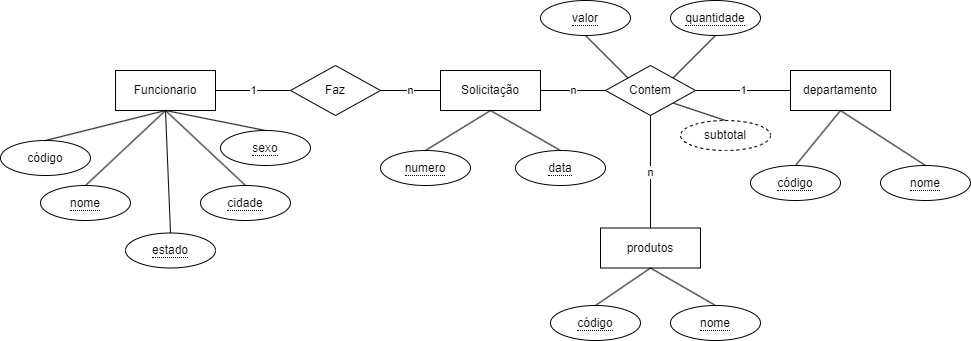

The diagram above was exported from draw.io. Its source (the exported page's mxGraphModel, read from the mxfile embedded in the PNG):
<mxGraphModel dx="1422" dy="794" grid="1" gridSize="10" guides="1" tooltips="1" connect="1" arrows="1" fold="1" page="1" pageScale="1" pageWidth="1200" pageHeight="1920" math="0" shadow="0">
  <root>
    <mxCell id="0" />
    <mxCell id="1" parent="0" />
    <mxCell id="ZIT0MSuP6k0yN9CRwgT7-1" value="Funcionario" style="whiteSpace=wrap;html=1;align=center;" vertex="1" parent="1">
      <mxGeometry x="275" y="280" width="100" height="40" as="geometry" />
    </mxCell>
    <mxCell id="ZIT0MSuP6k0yN9CRwgT7-2" value="Solicitação" style="whiteSpace=wrap;html=1;align=center;" vertex="1" parent="1">
      <mxGeometry x="600" y="280" width="100" height="40" as="geometry" />
    </mxCell>
    <mxCell id="ZIT0MSuP6k0yN9CRwgT7-3" value="Faz" style="shape=rhombus;perimeter=rhombusPerimeter;whiteSpace=wrap;html=1;align=center;" vertex="1" parent="1">
      <mxGeometry x="450" y="275" width="90" height="50" as="geometry" />
    </mxCell>
    <mxCell id="ZIT0MSuP6k0yN9CRwgT7-4" value="Contem" style="shape=rhombus;perimeter=rhombusPerimeter;whiteSpace=wrap;html=1;align=center;" vertex="1" parent="1">
      <mxGeometry x="765" y="275" width="90" height="50" as="geometry" />
    </mxCell>
    <mxCell id="ZIT0MSuP6k0yN9CRwgT7-14" value="&lt;span style=&quot;border-bottom: 1px dotted&quot;&gt;quantidade&lt;/span&gt;" style="ellipse;whiteSpace=wrap;html=1;align=center;" vertex="1" parent="1">
      <mxGeometry x="830" y="210" width="90" height="35" as="geometry" />
    </mxCell>
    <mxCell id="ZIT0MSuP6k0yN9CRwgT7-15" value="&lt;span style=&quot;border-bottom: 1px dotted&quot;&gt;data&lt;/span&gt;" style="ellipse;whiteSpace=wrap;html=1;align=center;" vertex="1" parent="1">
      <mxGeometry x="675" y="360" width="90" height="35" as="geometry" />
    </mxCell>
    <mxCell id="ZIT0MSuP6k0yN9CRwgT7-16" value="&lt;span style=&quot;border-bottom: 1px dotted&quot;&gt;numero&lt;/span&gt;" style="ellipse;whiteSpace=wrap;html=1;align=center;" vertex="1" parent="1">
      <mxGeometry x="540" y="360" width="90" height="35" as="geometry" />
    </mxCell>
    <mxCell id="ZIT0MSuP6k0yN9CRwgT7-17" value="&lt;span style=&quot;border-bottom: 1px dotted&quot;&gt;estado&lt;/span&gt;" style="ellipse;whiteSpace=wrap;html=1;align=center;" vertex="1" parent="1">
      <mxGeometry x="285" y="442.5" width="90" height="35" as="geometry" />
    </mxCell>
    <mxCell id="ZIT0MSuP6k0yN9CRwgT7-18" value="&lt;span style=&quot;border-bottom: 1px dotted&quot;&gt;cidade&lt;/span&gt;" style="ellipse;whiteSpace=wrap;html=1;align=center;" vertex="1" parent="1">
      <mxGeometry x="360" y="395" width="90" height="35" as="geometry" />
    </mxCell>
    <mxCell id="ZIT0MSuP6k0yN9CRwgT7-19" value="&lt;span style=&quot;border-bottom: 1px dotted&quot;&gt;sexo&lt;/span&gt;" style="ellipse;whiteSpace=wrap;html=1;align=center;" vertex="1" parent="1">
      <mxGeometry x="380" y="340" width="90" height="35" as="geometry" />
    </mxCell>
    <mxCell id="ZIT0MSuP6k0yN9CRwgT7-20" value="&lt;span style=&quot;border-bottom: 1px dotted&quot;&gt;nome&lt;/span&gt;" style="ellipse;whiteSpace=wrap;html=1;align=center;" vertex="1" parent="1">
      <mxGeometry x="200" y="395" width="90" height="35" as="geometry" />
    </mxCell>
    <mxCell id="ZIT0MSuP6k0yN9CRwgT7-21" value="código" style="ellipse;whiteSpace=wrap;html=1;align=center;" vertex="1" parent="1">
      <mxGeometry x="160" y="350" width="90" height="35" as="geometry" />
    </mxCell>
    <mxCell id="ZIT0MSuP6k0yN9CRwgT7-22" value="produtos" style="whiteSpace=wrap;html=1;align=center;" vertex="1" parent="1">
      <mxGeometry x="760" y="437.5" width="100" height="40" as="geometry" />
    </mxCell>
    <mxCell id="ZIT0MSuP6k0yN9CRwgT7-23" value="&lt;span style=&quot;border-bottom: 1px dotted&quot;&gt;código&lt;/span&gt;" style="ellipse;whiteSpace=wrap;html=1;align=center;" vertex="1" parent="1">
      <mxGeometry x="710" y="515" width="90" height="35" as="geometry" />
    </mxCell>
    <mxCell id="ZIT0MSuP6k0yN9CRwgT7-24" value="&lt;span style=&quot;border-bottom: 1px dotted&quot;&gt;nome&lt;/span&gt;" style="ellipse;whiteSpace=wrap;html=1;align=center;" vertex="1" parent="1">
      <mxGeometry x="830" y="515" width="90" height="35" as="geometry" />
    </mxCell>
    <mxCell id="ZIT0MSuP6k0yN9CRwgT7-25" value="&lt;span style=&quot;border-bottom: 1px dotted&quot;&gt;valor&lt;/span&gt;" style="ellipse;whiteSpace=wrap;html=1;align=center;" vertex="1" parent="1">
      <mxGeometry x="700" y="210" width="90" height="35" as="geometry" />
    </mxCell>
    <mxCell id="ZIT0MSuP6k0yN9CRwgT7-26" value="subtotal" style="ellipse;whiteSpace=wrap;html=1;align=center;dashed=1;" vertex="1" parent="1">
      <mxGeometry x="840" y="330" width="90" height="30" as="geometry" />
    </mxCell>
    <mxCell id="ZIT0MSuP6k0yN9CRwgT7-27" value="1" style="endArrow=none;html=1;rounded=0;exitX=1;exitY=0.5;exitDx=0;exitDy=0;entryX=0;entryY=0.5;entryDx=0;entryDy=0;" edge="1" parent="1" source="ZIT0MSuP6k0yN9CRwgT7-1" target="ZIT0MSuP6k0yN9CRwgT7-3">
      <mxGeometry relative="1" as="geometry">
        <mxPoint x="345" y="235" as="sourcePoint" />
        <mxPoint x="505" y="235" as="targetPoint" />
      </mxGeometry>
    </mxCell>
    <mxCell id="ZIT0MSuP6k0yN9CRwgT7-29" value="n" style="endArrow=none;html=1;rounded=0;exitX=1;exitY=0.5;exitDx=0;exitDy=0;entryX=0;entryY=0.5;entryDx=0;entryDy=0;" edge="1" parent="1" source="ZIT0MSuP6k0yN9CRwgT7-3" target="ZIT0MSuP6k0yN9CRwgT7-2">
      <mxGeometry relative="1" as="geometry">
        <mxPoint x="525" y="220" as="sourcePoint" />
        <mxPoint x="600" y="220" as="targetPoint" />
      </mxGeometry>
    </mxCell>
    <mxCell id="ZIT0MSuP6k0yN9CRwgT7-30" value="n" style="endArrow=none;html=1;rounded=0;exitX=1;exitY=0.5;exitDx=0;exitDy=0;entryX=0;entryY=0.5;entryDx=0;entryDy=0;" edge="1" parent="1" source="ZIT0MSuP6k0yN9CRwgT7-2" target="ZIT0MSuP6k0yN9CRwgT7-4">
      <mxGeometry relative="1" as="geometry">
        <mxPoint x="550" y="310" as="sourcePoint" />
        <mxPoint x="610" y="310" as="targetPoint" />
      </mxGeometry>
    </mxCell>
    <mxCell id="ZIT0MSuP6k0yN9CRwgT7-31" value="n" style="endArrow=none;html=1;rounded=0;exitX=0.5;exitY=0;exitDx=0;exitDy=0;entryX=0.5;entryY=1;entryDx=0;entryDy=0;" edge="1" parent="1" source="ZIT0MSuP6k0yN9CRwgT7-22" target="ZIT0MSuP6k0yN9CRwgT7-4">
      <mxGeometry relative="1" as="geometry">
        <mxPoint x="560" y="320" as="sourcePoint" />
        <mxPoint x="620" y="320" as="targetPoint" />
      </mxGeometry>
    </mxCell>
    <mxCell id="ZIT0MSuP6k0yN9CRwgT7-32" value="" style="endArrow=none;html=1;rounded=0;exitX=0.5;exitY=1;exitDx=0;exitDy=0;entryX=0.5;entryY=0;entryDx=0;entryDy=0;" edge="1" parent="1" source="ZIT0MSuP6k0yN9CRwgT7-1" target="ZIT0MSuP6k0yN9CRwgT7-20">
      <mxGeometry relative="1" as="geometry">
        <mxPoint x="290" y="600" as="sourcePoint" />
        <mxPoint x="450" y="600" as="targetPoint" />
      </mxGeometry>
    </mxCell>
    <mxCell id="ZIT0MSuP6k0yN9CRwgT7-34" value="" style="endArrow=none;html=1;rounded=0;exitX=0.5;exitY=1;exitDx=0;exitDy=0;entryX=0.5;entryY=0;entryDx=0;entryDy=0;" edge="1" parent="1" source="ZIT0MSuP6k0yN9CRwgT7-1" target="ZIT0MSuP6k0yN9CRwgT7-17">
      <mxGeometry relative="1" as="geometry">
        <mxPoint x="300" y="610" as="sourcePoint" />
        <mxPoint x="460" y="610" as="targetPoint" />
      </mxGeometry>
    </mxCell>
    <mxCell id="ZIT0MSuP6k0yN9CRwgT7-35" value="" style="endArrow=none;html=1;rounded=0;exitX=0.5;exitY=1;exitDx=0;exitDy=0;entryX=0.5;entryY=0;entryDx=0;entryDy=0;" edge="1" parent="1" source="ZIT0MSuP6k0yN9CRwgT7-1" target="ZIT0MSuP6k0yN9CRwgT7-18">
      <mxGeometry relative="1" as="geometry">
        <mxPoint x="310" y="620" as="sourcePoint" />
        <mxPoint x="470" y="620" as="targetPoint" />
      </mxGeometry>
    </mxCell>
    <mxCell id="ZIT0MSuP6k0yN9CRwgT7-36" value="" style="endArrow=none;html=1;rounded=0;exitX=0.5;exitY=1;exitDx=0;exitDy=0;entryX=0.5;entryY=0;entryDx=0;entryDy=0;" edge="1" parent="1" source="ZIT0MSuP6k0yN9CRwgT7-1" target="ZIT0MSuP6k0yN9CRwgT7-19">
      <mxGeometry relative="1" as="geometry">
        <mxPoint x="320" y="630" as="sourcePoint" />
        <mxPoint x="480" y="630" as="targetPoint" />
      </mxGeometry>
    </mxCell>
    <mxCell id="ZIT0MSuP6k0yN9CRwgT7-37" value="" style="endArrow=none;html=1;rounded=0;exitX=0.5;exitY=1;exitDx=0;exitDy=0;entryX=0.5;entryY=0;entryDx=0;entryDy=0;" edge="1" parent="1" source="ZIT0MSuP6k0yN9CRwgT7-2" target="ZIT0MSuP6k0yN9CRwgT7-16">
      <mxGeometry relative="1" as="geometry">
        <mxPoint x="330" y="640" as="sourcePoint" />
        <mxPoint x="490" y="640" as="targetPoint" />
      </mxGeometry>
    </mxCell>
    <mxCell id="ZIT0MSuP6k0yN9CRwgT7-38" value="" style="endArrow=none;html=1;rounded=0;exitX=0.5;exitY=1;exitDx=0;exitDy=0;entryX=0.5;entryY=0;entryDx=0;entryDy=0;" edge="1" parent="1" source="ZIT0MSuP6k0yN9CRwgT7-2" target="ZIT0MSuP6k0yN9CRwgT7-15">
      <mxGeometry relative="1" as="geometry">
        <mxPoint x="340" y="650" as="sourcePoint" />
        <mxPoint x="500" y="650" as="targetPoint" />
      </mxGeometry>
    </mxCell>
    <mxCell id="ZIT0MSuP6k0yN9CRwgT7-39" value="" style="endArrow=none;html=1;rounded=0;exitX=0;exitY=0;exitDx=0;exitDy=0;entryX=0.5;entryY=1;entryDx=0;entryDy=0;" edge="1" parent="1" source="ZIT0MSuP6k0yN9CRwgT7-4" target="ZIT0MSuP6k0yN9CRwgT7-25">
      <mxGeometry relative="1" as="geometry">
        <mxPoint x="350" y="660" as="sourcePoint" />
        <mxPoint x="510" y="660" as="targetPoint" />
      </mxGeometry>
    </mxCell>
    <mxCell id="ZIT0MSuP6k0yN9CRwgT7-40" value="" style="endArrow=none;html=1;rounded=0;entryX=0.5;entryY=1;entryDx=0;entryDy=0;exitX=1;exitY=0;exitDx=0;exitDy=0;" edge="1" parent="1" source="ZIT0MSuP6k0yN9CRwgT7-4" target="ZIT0MSuP6k0yN9CRwgT7-14">
      <mxGeometry relative="1" as="geometry">
        <mxPoint x="360" y="670" as="sourcePoint" />
        <mxPoint x="520" y="670" as="targetPoint" />
      </mxGeometry>
    </mxCell>
    <mxCell id="ZIT0MSuP6k0yN9CRwgT7-41" value="" style="endArrow=none;html=1;rounded=0;exitX=1;exitY=1;exitDx=0;exitDy=0;entryX=0.5;entryY=0;entryDx=0;entryDy=0;" edge="1" parent="1" source="ZIT0MSuP6k0yN9CRwgT7-4" target="ZIT0MSuP6k0yN9CRwgT7-26">
      <mxGeometry relative="1" as="geometry">
        <mxPoint x="860" y="385" as="sourcePoint" />
        <mxPoint x="1020" y="385" as="targetPoint" />
      </mxGeometry>
    </mxCell>
    <mxCell id="ZIT0MSuP6k0yN9CRwgT7-42" value="" style="endArrow=none;html=1;rounded=0;exitX=0.5;exitY=1;exitDx=0;exitDy=0;entryX=0.5;entryY=0;entryDx=0;entryDy=0;" edge="1" parent="1" source="ZIT0MSuP6k0yN9CRwgT7-22" target="ZIT0MSuP6k0yN9CRwgT7-23">
      <mxGeometry relative="1" as="geometry">
        <mxPoint x="380" y="690" as="sourcePoint" />
        <mxPoint x="540" y="690" as="targetPoint" />
      </mxGeometry>
    </mxCell>
    <mxCell id="ZIT0MSuP6k0yN9CRwgT7-43" value="" style="endArrow=none;html=1;rounded=0;exitX=0.5;exitY=1;exitDx=0;exitDy=0;entryX=0.5;entryY=0;entryDx=0;entryDy=0;" edge="1" parent="1" source="ZIT0MSuP6k0yN9CRwgT7-22" target="ZIT0MSuP6k0yN9CRwgT7-24">
      <mxGeometry relative="1" as="geometry">
        <mxPoint x="390" y="700" as="sourcePoint" />
        <mxPoint x="550" y="700" as="targetPoint" />
      </mxGeometry>
    </mxCell>
    <mxCell id="ZIT0MSuP6k0yN9CRwgT7-44" value="" style="endArrow=none;html=1;rounded=0;entryX=0.5;entryY=1;entryDx=0;entryDy=0;exitX=0.5;exitY=0;exitDx=0;exitDy=0;" edge="1" parent="1" source="ZIT0MSuP6k0yN9CRwgT7-21" target="ZIT0MSuP6k0yN9CRwgT7-1">
      <mxGeometry relative="1" as="geometry">
        <mxPoint x="70" y="500" as="sourcePoint" />
        <mxPoint x="230" y="500" as="targetPoint" />
      </mxGeometry>
    </mxCell>
    <mxCell id="ZIT0MSuP6k0yN9CRwgT7-45" value="departamento" style="whiteSpace=wrap;html=1;align=center;" vertex="1" parent="1">
      <mxGeometry x="950" y="280" width="100" height="40" as="geometry" />
    </mxCell>
    <mxCell id="ZIT0MSuP6k0yN9CRwgT7-46" value="1" style="endArrow=none;html=1;rounded=0;entryX=0;entryY=0.5;entryDx=0;entryDy=0;exitX=1;exitY=0.5;exitDx=0;exitDy=0;" edge="1" parent="1" source="ZIT0MSuP6k0yN9CRwgT7-4" target="ZIT0MSuP6k0yN9CRwgT7-45">
      <mxGeometry relative="1" as="geometry">
        <mxPoint x="860" y="300" as="sourcePoint" />
        <mxPoint x="1050" y="200" as="targetPoint" />
      </mxGeometry>
    </mxCell>
    <mxCell id="ZIT0MSuP6k0yN9CRwgT7-47" value="&lt;span style=&quot;border-bottom: 1px dotted&quot;&gt;código&lt;/span&gt;" style="ellipse;whiteSpace=wrap;html=1;align=center;" vertex="1" parent="1">
      <mxGeometry x="910" y="375" width="90" height="35" as="geometry" />
    </mxCell>
    <mxCell id="ZIT0MSuP6k0yN9CRwgT7-48" value="&lt;span style=&quot;border-bottom: 1px dotted&quot;&gt;nome&lt;/span&gt;" style="ellipse;whiteSpace=wrap;html=1;align=center;" vertex="1" parent="1">
      <mxGeometry x="1040" y="375" width="90" height="35" as="geometry" />
    </mxCell>
    <mxCell id="ZIT0MSuP6k0yN9CRwgT7-49" value="" style="endArrow=none;html=1;rounded=0;exitX=0.5;exitY=1;exitDx=0;exitDy=0;entryX=0.5;entryY=0;entryDx=0;entryDy=0;" edge="1" parent="1" source="ZIT0MSuP6k0yN9CRwgT7-45" target="ZIT0MSuP6k0yN9CRwgT7-48">
      <mxGeometry relative="1" as="geometry">
        <mxPoint x="820" y="487.5" as="sourcePoint" />
        <mxPoint x="765" y="525" as="targetPoint" />
      </mxGeometry>
    </mxCell>
    <mxCell id="ZIT0MSuP6k0yN9CRwgT7-50" value="" style="endArrow=none;html=1;rounded=0;exitX=0.5;exitY=1;exitDx=0;exitDy=0;entryX=0.5;entryY=0;entryDx=0;entryDy=0;" edge="1" parent="1" source="ZIT0MSuP6k0yN9CRwgT7-45" target="ZIT0MSuP6k0yN9CRwgT7-47">
      <mxGeometry relative="1" as="geometry">
        <mxPoint x="830" y="497.5" as="sourcePoint" />
        <mxPoint x="960" y="370" as="targetPoint" />
      </mxGeometry>
    </mxCell>
  </root>
</mxGraphModel>